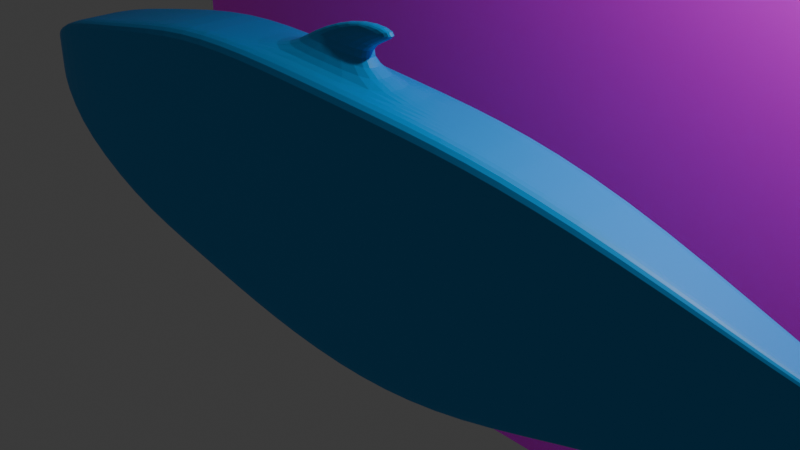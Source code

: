 # Source: test_fish.blend  (saved by Blender 4.1.24; exported with 4.5.12 LTS)
import bpy
from mathutils import Matrix  # noqa: F401  (used for matrix-valued properties, if any)

bpy.ops.wm.read_factory_settings(use_empty=True)
scene = bpy.context.scene
scene.name = 'Scene'

# ---- collections
col_collection = bpy.data.collections.new('Collection'); scene.collection.children.link(col_collection)

# ---- images (referenced by path relative to the original .blend; pixels are not part of the script)
import os
ASSET_DIR = os.environ.get("B2B_ASSET_DIR", "")  # directory of the original .blend (textures are referenced by path, not embedded)
HERE = os.path.dirname(os.path.abspath(__file__))  # packed textures are extracted next to this script under _unpacked/

def load_image(name, relpath, width, height, colorspace="sRGB"):
    """Load a texture the original file referenced (path relative to the .blend, or extracted next to this script)."""
    p = next((c for c in (os.path.join(HERE, relpath), os.path.join(ASSET_DIR, relpath)) if relpath and os.path.exists(c)), "")
    if p:
        img = bpy.data.images.load(p, check_existing=True)
        img.name = name
    else:  # same state as the original file: an image datablock whose file is absent (Cycles renders it pink)
        img = bpy.data.images.new(name, width, height)
        img.source = "FILE"
        img.filepath = "//" + (relpath or name)
    img.colorspace_settings.name = colorspace
    return img
img_fishy_png = load_image('fishy.PNG', 'fishy.PNG', 1024, 1024, 'sRGB')

# ---- materials (node trees are filled in below, after node groups)
mat_material = bpy.data.materials.new('Material')
mat_material.alpha_threshold = 0.0
mat_material.use_transparent_shadow = False
mat_material.roughness = 0.5
mat_material.line_color = (0.0, 0.0, 0.0, 1.0)
mat_material_001 = bpy.data.materials.new('Material.001')
mat_material_001.use_transparent_shadow = False

# ---- material node trees
mat_material.use_nodes = True; mat_material.node_tree.nodes.clear()
_N = mat_material.node_tree.nodes; _L = mat_material.node_tree.links
n0 = _N.new('ShaderNodeOutputMaterial'); n0.name = 'Material Output'; n0.location = (300, 300)
n1 = _N.new('ShaderNodeBsdfPrincipled'); n1.name = 'Principled BSDF'; n1.location = (10, 300)
n1.inputs[0].default_value = (0.0008155, 0.3372, 0.8004, 1.0)
n1.inputs[3].default_value = 1.45
_L.new(n1.outputs[0], n0.inputs[0])
n0.is_active_output = True
mat_material_001.use_nodes = True; mat_material_001.node_tree.nodes.clear()
_N = mat_material_001.node_tree.nodes; _L = mat_material_001.node_tree.links
n0 = _N.new('ShaderNodeBsdfPrincipled'); n0.name = 'Principled BSDF'; n0.location = (10, 300)
n1 = _N.new('ShaderNodeOutputMaterial'); n1.name = 'Material Output'; n1.location = (417, 289)
n2 = _N.new('ShaderNodeTexImage'); n2.name = 'Image Texture'; n2.location = (-272, 273)
n2.image = img_fishy_png
_L.new(n0.outputs[0], n1.inputs[0])
_L.new(n2.outputs[0], n0.inputs[0])
n1.is_active_output = True

# ---- world
world_world = bpy.data.worlds.new('World'); scene.world = world_world
world_world.use_nodes = True; world_world.node_tree.nodes.clear()
_N = world_world.node_tree.nodes; _L = world_world.node_tree.links
n0 = _N.new('ShaderNodeOutputWorld'); n0.name = 'World Output'; n0.location = (300, 300)
n1 = _N.new('ShaderNodeBackground'); n1.name = 'Background'; n1.location = (10, 300)
n1.inputs[0].default_value = (0.05088, 0.05088, 0.05088, 1.0)
_L.new(n1.outputs[0], n0.inputs[0])
n0.is_active_output = True
world_world.color = (0.05088, 0.05088, 0.05088)
world_world.use_sun_shadow = False
world_world.sun_shadow_jitter_overblur = 0.0

# ---- cameras
cam_camera = bpy.data.cameras.new('Camera')
cam_camera.clip_end = 100.0
cam_camera.ortho_scale = 7.314

# ---- lights
light_light = bpy.data.lights.new('Light', 'POINT')
light_light.transmission_factor = 0.0
light_light.energy = 1000.0
light_light.shadow_soft_size = 0.1
light_light.shadow_maximum_resolution = 0.006
light_light.use_absolute_resolution = True

# ---- meshes
me_cube = bpy.data.meshes.new('Cube')
me_cube.from_pydata([(7.076, 0.04186, 0.4434), (7.149, 0.04186, -1.487), (7.076, -0.04186, 0.4434), (7.149, -0.04186, -1.487), (-6.49, 0.2555, 0.5697), (-6.49, 0.2555, 0.1571), (-6.49, -0.2635, 0.5697), (-6.49, -0.2635, 0.1571), (-4.4, 0.6507, -1.129), (-4.4, -0.5621, 1.208), (-4.4, -0.5621, -1.129), (-4.4, 0.5541, 1.208), (4.807, 0.1649, 0.09675), (4.807, -0.1649, 0.09675), (-5.886, -0.4551, 0.7598), (-5.886, 0.4471, 0.7598), (-5.886, 0.4471, -0.5024), (-5.886, -0.4551, 0.9339), (-5.886, -0.4551, -0.5024), (-5.886, 0.4471, 0.9339), (4.807, -0.1649, -0.7561), (4.807, 0.1649, 0.2074), (4.807, 0.1649, -0.7561), (4.807, -0.1649, 0.2074), (-6.49, -0.004028, 0.1571), (7.076, 0.0, 0.4434), (-6.49, -0.004028, 0.5697), (7.149, 0.0, -1.487), (-4.4, -1.4e-10, -1.129), (-4.4, -0.004028, 1.208), (-4.4, -0.5621, 0.925), (-4.4, 0.5658, 0.925), (-5.886, -1.4e-10, -0.5024), (-5.886, -0.004028, 0.9339), (4.807, 0.0, 0.2074), (4.807, 0.0, -0.7561), (-6.49, 0.1257, 0.5697), (7.149, 0.02093, -1.487), (-6.49, 0.1257, 0.1571), (7.076, 0.02093, 0.4434), (-4.4, 0.3254, -1.129), (-4.4, 0.275, 1.208), (-6.49, 0.2555, 0.5197), (6.958, -0.04186, 0.1768), (-5.886, 0.263, -0.5024), (-5.886, 0.2215, 0.9339), (4.807, 0.08245, 0.2074), (4.807, 0.08245, -0.7561), (-6.49, -0.1338, 0.1571), (7.076, -0.02093, 0.4434), (-4.4, -0.3254, -1.129), (-4.4, -0.2831, 1.208), (-6.49, -0.2635, 0.5197), (6.958, 0.04186, 0.1768), (-5.886, -0.263, -0.5024), (-5.886, -0.2296, 0.9339), (4.807, -0.08245, 0.2074), (4.807, -0.08245, -0.7561), (-6.49, -0.1338, 0.5697), (7.149, -0.02093, -1.487), (7.066, -0.04003, -1.56), (6.993, 0.04003, 0.4725), (7.066, 0.04003, -1.56), (6.993, -0.04003, 0.4725), (6.993, 0.0, 0.4725), (7.066, 0.0, -1.56), (7.066, 0.02002, -1.56), (6.993, 0.02002, 0.4725), (6.993, -0.02002, 0.4725), (7.066, -0.02002, -1.56), (1.282, 0.4716, -1.679), (1.282, -0.4716, 1.23), (1.282, -0.4716, -1.679), (1.282, 0.4716, 1.23), (1.282, 0.0, -1.679), (1.282, 0.0, 1.23), (1.282, 0.2358, 1.23), (1.282, 0.2358, -1.679), (1.282, -0.2358, -1.679), (1.282, -0.2358, 1.23), (-1.561, 0.5613, -1.749), (-1.561, -0.5169, 1.452), (-1.561, 0.0, -1.749), (-1.561, 0.2806, -1.749), (-1.561, -0.2806, -1.749), (-1.561, -0.5169, -1.749), (-1.561, 0.5129, 1.452), (-1.561, -0.002016, 1.452), (-1.561, 0.2554, 1.452), (-1.561, -0.2595, 1.452), (-0.1398, -0.4943, -1.876), (-0.1398, 0.4922, 1.346), (-0.1398, -0.001008, 1.346), (-0.1398, 0.2456, 1.346), (-0.1398, -0.2476, 1.346), (-0.1398, 0.5164, -1.876), (-0.1398, -0.4943, 1.346), (-0.1398, 0.0, -1.876), (-0.1398, 0.2582, -1.876), (-0.1398, -0.2582, -1.876), (-2.975, 0.6058, -1.44), (-2.975, -0.5394, 1.484), (-2.975, -6.975e-11, -1.44), (-2.975, 0.3029, -1.44), (-2.975, -0.3029, -1.44), (-2.975, -0.5394, -1.44), (-2.975, 0.5334, 1.484), (-2.975, -0.003018, 1.484), (-2.975, 0.2652, 1.484), (-2.975, -0.2712, 1.484), (2.834, -0.3813, -1.163), (2.834, 0.3813, 0.8866), (2.834, 0.0, 0.8866), (2.834, 0.1907, 0.8866), (2.834, -0.1907, 0.8866), (2.834, 0.3813, -1.163), (2.834, -0.3813, 0.8866), (2.834, 0.0, -1.163), (2.834, 0.1907, -1.163), (2.834, -0.1907, -1.163), (6.958, 0.0, 0.1768), (-6.49, -0.004028, 0.5197), (6.958, 0.02093, 0.1768), (-6.49, 0.1257, 0.5197), (-6.49, -0.1338, 0.5197), (6.958, -0.02093, 0.1768), (6.875, -0.04003, 0.1181), (6.875, 0.04003, 0.1181), (1.282, 0.4716, 0.8777), (1.282, -0.4716, 0.8777), (-1.561, 0.5187, 1.064), (-1.561, -0.5169, 1.064), (-0.1398, -0.4943, 0.9555), (-0.1398, 0.4952, 0.9555), (-2.975, 0.5422, 1.129), (-2.975, -0.5394, 1.129), (2.834, -0.3813, 0.6382), (2.834, 0.3813, 0.6382), (7.013, 0.04186, -1.244), (7.013, -0.04186, -1.244), (-6.49, 0.2555, 0.2108), (-4.4, 0.6381, -0.8242), (-4.4, -0.5621, -0.8242), (-5.886, 0.4471, -0.3153), (-5.886, -0.4551, -0.3153), (4.807, -0.1649, -0.6371), (4.807, 0.1649, -0.6371), (7.013, 0.0, -1.244), (-6.49, -0.004028, 0.2108), (7.013, 0.02093, -1.244), (-6.49, 0.1257, 0.2108), (-6.49, -0.1338, 0.2108), (-6.49, -0.2635, 0.2108), (7.013, -0.02093, -1.244), (6.93, -0.04003, -1.187), (6.93, 0.04003, -1.187), (1.282, 0.4716, -1.3), (1.282, -0.4716, -1.3), (-1.561, 0.5549, -1.332), (-1.561, -0.5169, -1.332), (-0.1398, -0.4943, -1.456), (-0.1398, 0.5133, -1.456), (-2.975, 0.5964, -1.059), (-2.975, -0.5394, -1.059), (2.834, -0.3813, -0.8956), (2.834, 0.3813, -0.8956), (-0.473, -0.001673, 2.008), (-0.473, -0.08378, 2.008), (-0.473, 0.08043, 2.008), (0.133, -0.001351, 1.895), (0.133, 0.0773, 1.895), (0.133, -0.08001, 1.895), (-1.28, -0.001663, 1.709), (-1.28, 0.07575, 1.709), (-1.28, -0.07908, 1.709), (-0.5712, -0.07552, 1.705), (-0.5712, -0.00136, 1.705), (-0.5712, 0.0728, 1.705), (5.56, 0.1025, -0.8826), (5.524, -0.1025, 0.09347), (5.56, 0.0, -0.8826), (5.56, 0.05123, -0.8826), (5.56, -0.05123, -0.8826), (5.56, -0.1025, -0.8826), (5.524, 0.1025, 0.09347), (5.524, 0.0, 0.09347), (5.524, 0.05123, 0.09347), (5.524, -0.05123, 0.09347), (5.528, 0.1025, -0.02482), (5.528, -0.1025, -0.02482), (5.556, -0.1025, -0.7554), (5.556, 0.1025, -0.7554), (-6.49, -0.2635, 0.3652), (5.734, 0.04186, -0.379), (5.734, -0.04186, -0.379), (-6.49, 0.2555, 0.3652), (-4.4, 0.602, 0.05039), (-4.4, -0.5621, 0.05039), (-5.886, 0.4471, 0.2223), (-5.886, -0.4551, 0.2223), (4.807, -0.1649, -0.2449), (4.807, 0.1649, -0.2449), (5.734, 0.0, -0.379), (-6.49, -0.004028, 0.3652), (5.734, 0.02093, -0.379), (-6.49, 0.1257, 0.3652), (-6.49, -0.1338, 0.3652), (5.734, -0.02093, -0.379), (5.65, -0.04003, -0.3798), (5.65, 0.04003, -0.3798), (1.282, 0.4716, -0.2113), (1.282, -0.4716, -0.2113), (-1.561, 0.5368, -0.1342), (-1.561, -0.5169, -0.1342), (-0.1398, -0.4943, -0.2503), (-0.1398, 0.5042, -0.2503), (-2.975, 0.5693, 0.0351), (-2.975, -0.5394, 0.0351), (2.834, -0.3813, -0.1287), (2.834, 0.3813, -0.1287), (5.542, -0.1025, -0.3626), (5.542, 0.1025, -0.3626), (6.313, -0.07125, -1.221), (6.258, 0.07125, 0.283), (6.258, 0.0, 0.283), (6.258, 0.03562, 0.283), (6.258, -0.03562, 0.283), (6.265, 0.07125, -0.2075), (6.306, 0.07125, -0.7885), (6.313, 0.07125, -1.221), (6.258, -0.07125, 0.283), (6.313, 0.0, -1.221), (6.313, 0.03562, -1.221), (6.313, -0.03562, -1.221), (6.265, -0.07125, -0.2075), (6.306, -0.07125, -0.7885), (5.575, -0.07125, -0.3788), (5.575, 0.07125, -0.3788)], [], [(55, 58, 6, 17), (14, 17, 6, 52), (123, 36, 4, 42), (69, 59, 3, 60), (125, 49, 2, 43), (127, 61, 0, 53), (15, 19, 11, 31), (54, 50, 10, 18), (135, 101, 9, 30), (109, 51, 9, 101), (145, 164, 110, 20), (165, 146, 22, 115), (57, 20, 110, 119), (113, 112, 34, 46), (48, 54, 18, 7), (42, 4, 19, 15), (30, 9, 17, 14), (51, 55, 17, 9), (189, 179, 23, 13), (187, 56, 23, 179), (215, 133, 128, 210), (218, 136, 129, 211), (111, 113, 46, 21), (186, 46, 34, 185), (41, 45, 33, 29), (38, 44, 32, 24), (214, 132, 131, 213), (118, 47, 35, 117), (108, 41, 29, 107), (44, 40, 28, 32), (122, 39, 25, 120), (66, 37, 27, 65), (124, 58, 26, 121), (45, 36, 26, 33), (19, 4, 36, 45), (62, 1, 37, 66), (53, 0, 39, 122), (16, 8, 40, 44), (106, 11, 41, 108), (22, 47, 118, 115), (34, 112, 114, 56), (5, 16, 44, 38), (11, 19, 45, 41), (184, 21, 46, 186), (212, 130, 133, 215), (121, 26, 36, 123), (52, 6, 58, 124), (210, 128, 137, 219), (185, 34, 56, 187), (29, 33, 55, 51), (24, 32, 54, 48), (213, 131, 135, 217), (117, 35, 57, 119), (107, 29, 51, 109), (32, 28, 50, 54), (120, 25, 49, 125), (65, 27, 59, 69), (33, 26, 58, 55), (231, 65, 69, 233), (25, 64, 68, 49), (0, 61, 67, 39), (229, 62, 66, 232), (232, 66, 65, 231), (39, 67, 64, 25), (49, 68, 63, 2), (43, 2, 63, 126), (227, 223, 61, 127), (233, 69, 60, 222), (112, 75, 79, 114), (97, 74, 78, 99), (95, 70, 77, 98), (111, 73, 76, 113), (113, 76, 75, 112), (98, 77, 74, 97), (99, 78, 72, 90), (133, 91, 73, 128), (114, 79, 71, 116), (136, 116, 71, 129), (134, 106, 86, 130), (104, 84, 85, 105), (103, 83, 82, 102), (100, 80, 83, 103), (102, 82, 84, 104), (172, 174, 167, 166), (91, 86, 88, 93), (173, 172, 166, 168), (94, 89, 81, 96), (132, 96, 81, 131), (129, 71, 96, 132), (79, 94, 96, 71), (76, 93, 92, 75), (73, 91, 93, 76), (75, 92, 94, 79), (130, 86, 91, 133), (84, 99, 90, 85), (83, 98, 97, 82), (80, 95, 98, 83), (82, 97, 99, 84), (28, 102, 104, 50), (8, 100, 103, 40), (40, 103, 102, 28), (50, 104, 105, 10), (31, 11, 106, 134), (87, 107, 109, 89), (86, 106, 108, 88), (88, 108, 107, 87), (89, 109, 101, 81), (131, 81, 101, 135), (237, 227, 127, 209), (194, 43, 126, 208), (216, 134, 130, 212), (211, 129, 132, 214), (196, 31, 134, 216), (74, 117, 119, 78), (70, 115, 118, 77), (77, 118, 117, 74), (78, 119, 110, 72), (128, 73, 111, 137), (56, 114, 116, 23), (202, 120, 125, 207), (192, 52, 124, 206), (203, 121, 123, 205), (193, 53, 122, 204), (206, 124, 121, 203), (204, 122, 120, 202), (220, 189, 13, 200), (197, 30, 14, 199), (195, 42, 15, 198), (111, 21, 12, 137), (23, 116, 136, 13), (217, 135, 30, 197), (198, 15, 31, 196), (209, 127, 53, 193), (207, 125, 43, 194), (205, 123, 42, 195), (199, 14, 52, 192), (18, 144, 152, 7), (38, 150, 140, 5), (59, 153, 139, 3), (62, 155, 138, 1), (16, 143, 141, 8), (105, 163, 142, 10), (5, 140, 143, 16), (10, 142, 144, 18), (183, 190, 145, 20), (37, 149, 147, 27), (48, 151, 148, 24), (1, 138, 149, 37), (24, 148, 150, 38), (7, 152, 151, 48), (27, 147, 153, 59), (8, 141, 162, 100), (72, 157, 160, 90), (100, 162, 158, 80), (3, 139, 154, 60), (229, 228, 155, 62), (85, 159, 163, 105), (70, 156, 165, 115), (80, 158, 161, 95), (90, 160, 159, 85), (110, 164, 157, 72), (95, 161, 156, 70), (219, 201, 146, 165), (200, 218, 164, 145), (169, 166, 167, 171), (170, 168, 166, 169), (174, 175, 171, 167), (175, 176, 169, 171), (177, 173, 168, 170), (176, 177, 170, 169), (92, 93, 177, 176), (93, 88, 173, 177), (94, 92, 176, 175), (89, 94, 175, 174), (88, 87, 172, 173), (87, 89, 174, 172), (22, 146, 191, 178), (222, 235, 190, 183), (236, 234, 189, 220), (201, 12, 188, 221), (57, 182, 183, 20), (12, 21, 184, 188), (47, 181, 180, 35), (22, 178, 181, 47), (35, 180, 182, 57), (224, 185, 187, 226), (223, 184, 186, 225), (225, 186, 185, 224), (226, 187, 179, 230), (234, 230, 179, 189), (146, 201, 221, 191), (235, 236, 220, 190), (13, 136, 218, 200), (137, 12, 201, 219), (144, 199, 192, 152), (150, 205, 195, 140), (153, 207, 194, 139), (155, 209, 193, 138), (143, 198, 196, 141), (163, 217, 197, 142), (140, 195, 198, 143), (142, 197, 199, 144), (190, 220, 200, 145), (149, 204, 202, 147), (151, 206, 203, 148), (138, 193, 204, 149), (148, 203, 205, 150), (152, 192, 206, 151), (147, 202, 207, 153), (141, 196, 216, 162), (157, 211, 214, 160), (162, 216, 212, 158), (139, 194, 208, 154), (228, 237, 209, 155), (159, 213, 217, 163), (156, 210, 219, 165), (158, 212, 215, 161), (160, 214, 213, 159), (164, 218, 211, 157), (161, 215, 210, 156), (191, 221, 237, 228), (154, 208, 236, 235), (126, 63, 230, 234), (68, 226, 230, 63), (67, 225, 224, 64), (61, 223, 225, 67), (64, 224, 226, 68), (208, 126, 234, 236), (60, 154, 235, 222), (178, 191, 228, 229), (221, 188, 227, 237), (182, 233, 222, 183), (188, 184, 223, 227), (181, 232, 231, 180), (178, 229, 232, 181), (180, 231, 233, 182)])
_uv = me_cube.uv_layers.new(name='UVMap')
_uv.uv.foreach_set('vector', [0.8553, 0.6656, 0.8764, 0.6567, 0.8764, 0.6884, 0.8553, 0.7062, 0.5615, 0.9793, 0.5812, 0.9793, 0.5634, 1.0, 0.548, 1.0, 0.548, 0.1567, 0.5634, 0.1567, 0.5634, 0.1884, 0.548, 0.1884, 0.3729, 0.6875, 0.375, 0.6875, 0.375, 0.75, 0.3729, 0.75, 0.5947, 0.6875, 0.625, 0.6875, 0.625, 0.75, 0.5947, 0.75, 0.5947, 0.4979, 0.625, 0.4979, 0.625, 0.5, 0.5947, 0.5, 0.5615, 0.2269, 0.5812, 0.2269, 0.625, 0.3215, 0.5947, 0.3215, 0.1447, 0.6656, 0.1965, 0.6875, 0.1965, 0.75, 0.1447, 0.7062, 0.5947, 0.904, 0.625, 0.904, 0.625, 0.9285, 0.5947, 0.9285, 0.779, 0.6875, 0.8035, 0.6875, 0.8035, 0.75, 0.779, 0.75, 0.4076, 0.763, 0.4076, 0.8133, 0.375, 0.8133, 0.375, 0.763, 0.4076, 0.4367, 0.4076, 0.487, 0.375, 0.487, 0.375, 0.4367, 0.362, 0.6875, 0.362, 0.75, 0.3117, 0.75, 0.3117, 0.6875, 0.6883, 0.5625, 0.6883, 0.625, 0.638, 0.625, 0.638, 0.5625, 0.1236, 0.6567, 0.1447, 0.6656, 0.1447, 0.7062, 0.1236, 0.6884, 0.548, 0.1884, 0.5634, 0.1884, 0.5812, 0.2269, 0.5615, 0.2269, 0.5947, 0.9285, 0.625, 0.9285, 0.5812, 0.9793, 0.5615, 0.9793, 0.8035, 0.6875, 0.8553, 0.6656, 0.8553, 0.7062, 0.8035, 0.75, 0.5947, 0.7576, 0.625, 0.7576, 0.625, 0.763, 0.5947, 0.763, 0.6326, 0.6875, 0.638, 0.6875, 0.638, 0.75, 0.6326, 0.75, 0.5011, 0.3945, 0.5947, 0.3945, 0.5947, 0.4189, 0.5011, 0.4189, 0.5011, 0.8133, 0.5947, 0.8133, 0.5947, 0.8311, 0.5011, 0.8311, 0.6883, 0.5, 0.6883, 0.5625, 0.638, 0.5625, 0.638, 0.5, 0.6326, 0.5625, 0.638, 0.5625, 0.638, 0.625, 0.6326, 0.625, 0.8035, 0.5625, 0.8553, 0.5844, 0.8553, 0.625, 0.8035, 0.625, 0.1236, 0.5933, 0.1447, 0.5844, 0.1447, 0.625, 0.1236, 0.625, 0.5011, 0.8555, 0.5947, 0.8555, 0.5947, 0.8798, 0.5011, 0.8798, 0.3117, 0.5625, 0.362, 0.5625, 0.362, 0.625, 0.3117, 0.625, 0.779, 0.5625, 0.8035, 0.5625, 0.8035, 0.625, 0.779, 0.625, 0.1447, 0.5844, 0.1965, 0.5625, 0.1965, 0.625, 0.1447, 0.625, 0.5947, 0.5625, 0.625, 0.5625, 0.625, 0.625, 0.5947, 0.625, 0.3729, 0.5625, 0.375, 0.5625, 0.375, 0.625, 0.3729, 0.625, 0.548, 0.09331, 0.5634, 0.09331, 0.5634, 0.125, 0.548, 0.125, 0.8553, 0.5844, 0.8764, 0.5933, 0.8764, 0.625, 0.8553, 0.625, 0.8553, 0.5438, 0.8764, 0.5616, 0.8764, 0.5933, 0.8553, 0.5844, 0.3729, 0.5, 0.375, 0.5, 0.375, 0.5625, 0.3729, 0.5625, 0.5947, 0.5, 0.625, 0.5, 0.625, 0.5625, 0.5947, 0.5625, 0.1447, 0.5438, 0.1965, 0.5, 0.1965, 0.5625, 0.1447, 0.5844, 0.779, 0.5, 0.8035, 0.5, 0.8035, 0.5625, 0.779, 0.5625, 0.362, 0.5, 0.362, 0.5625, 0.3117, 0.5625, 0.3117, 0.5, 0.638, 0.625, 0.6883, 0.625, 0.6883, 0.6875, 0.638, 0.6875, 0.1236, 0.5616, 0.1447, 0.5438, 0.1447, 0.5844, 0.1236, 0.5933, 0.8035, 0.5, 0.8553, 0.5438, 0.8553, 0.5844, 0.8035, 0.5625, 0.6326, 0.5, 0.638, 0.5, 0.638, 0.5625, 0.6326, 0.5625, 0.5011, 0.3702, 0.5947, 0.3702, 0.5947, 0.3945, 0.5011, 0.3945, 0.548, 0.125, 0.5634, 0.125, 0.5634, 0.1567, 0.548, 0.1567, 0.548, 0.06161, 0.5634, 0.06161, 0.5634, 0.09331, 0.548, 0.09331, 0.5011, 0.4189, 0.5947, 0.4189, 0.5947, 0.4367, 0.5011, 0.4367, 0.6326, 0.625, 0.638, 0.625, 0.638, 0.6875, 0.6326, 0.6875, 0.8035, 0.625, 0.8553, 0.625, 0.8553, 0.6656, 0.8035, 0.6875, 0.1236, 0.625, 0.1447, 0.625, 0.1447, 0.6656, 0.1236, 0.6567, 0.5011, 0.8798, 0.5947, 0.8798, 0.5947, 0.904, 0.5011, 0.904, 0.3117, 0.625, 0.362, 0.625, 0.362, 0.6875, 0.3117, 0.6875, 0.779, 0.625, 0.8035, 0.625, 0.8035, 0.6875, 0.779, 0.6875, 0.1447, 0.625, 0.1965, 0.625, 0.1965, 0.6875, 0.1447, 0.6656, 0.5947, 0.625, 0.625, 0.625, 0.625, 0.6875, 0.5947, 0.6875, 0.3729, 0.625, 0.375, 0.625, 0.375, 0.6875, 0.3729, 0.6875, 0.8553, 0.625, 0.8764, 0.625, 0.8764, 0.6567, 0.8553, 0.6656, 0.3702, 0.625, 0.3729, 0.625, 0.3729, 0.6875, 0.3702, 0.6875, 0.625, 0.625, 0.6271, 0.625, 0.6271, 0.6875, 0.625, 0.6875, 0.625, 0.5, 0.6271, 0.5, 0.6271, 0.5625, 0.625, 0.5625, 0.3702, 0.5, 0.3729, 0.5, 0.3729, 0.5625, 0.3702, 0.5625, 0.3702, 0.5625, 0.3729, 0.5625, 0.3729, 0.625, 0.3702, 0.625, 0.625, 0.5625, 0.6271, 0.5625, 0.6271, 0.625, 0.625, 0.625, 0.625, 0.6875, 0.6271, 0.6875, 0.6271, 0.75, 0.625, 0.75, 0.5947, 0.75, 0.625, 0.75, 0.625, 0.7521, 0.5947, 0.7521, 0.5947, 0.4952, 0.625, 0.4952, 0.625, 0.4979, 0.5947, 0.4979, 0.3702, 0.6875, 0.3729, 0.6875, 0.3729, 0.75, 0.3702, 0.75, 0.6883, 0.625, 0.7061, 0.625, 0.7061, 0.6875, 0.6883, 0.6875, 0.2695, 0.625, 0.2939, 0.625, 0.2939, 0.6875, 0.2695, 0.6875, 0.2695, 0.5, 0.2939, 0.5, 0.2939, 0.5625, 0.2695, 0.5625, 0.6883, 0.5, 0.7061, 0.5, 0.7061, 0.5625, 0.6883, 0.5625, 0.6883, 0.5625, 0.7061, 0.5625, 0.7061, 0.625, 0.6883, 0.625, 0.2695, 0.5625, 0.2939, 0.5625, 0.2939, 0.625, 0.2695, 0.625, 0.2695, 0.6875, 0.2939, 0.6875, 0.2939, 0.75, 0.2695, 0.75, 0.5947, 0.3945, 0.625, 0.3945, 0.625, 0.4189, 0.5947, 0.4189, 0.6883, 0.6875, 0.7061, 0.6875, 0.7061, 0.75, 0.6883, 0.75, 0.5947, 0.8133, 0.625, 0.8133, 0.625, 0.8311, 0.5947, 0.8311, 0.5947, 0.346, 0.625, 0.346, 0.625, 0.3702, 0.5947, 0.3702, 0.221, 0.6875, 0.2452, 0.6875, 0.2452, 0.75, 0.221, 0.75, 0.221, 0.5625, 0.2452, 0.5625, 0.2452, 0.625, 0.221, 0.625, 0.221, 0.5, 0.2452, 0.5, 0.2452, 0.5625, 0.221, 0.5625, 0.221, 0.625, 0.2452, 0.625, 0.2452, 0.6875, 0.221, 0.6875, 0.7548, 0.625, 0.7548, 0.6875, 0.7548, 0.6875, 0.7548, 0.625, 0.7305, 0.5, 0.7548, 0.5, 0.7548, 0.5625, 0.7305, 0.5625, 0.7548, 0.5625, 0.7548, 0.625, 0.7548, 0.625, 0.7548, 0.5625, 0.7305, 0.6875, 0.7548, 0.6875, 0.7548, 0.75, 0.7305, 0.75, 0.5947, 0.8555, 0.625, 0.8555, 0.625, 0.8798, 0.5947, 0.8798, 0.5947, 0.8311, 0.625, 0.8311, 0.625, 0.8555, 0.5947, 0.8555, 0.7061, 0.6875, 0.7305, 0.6875, 0.7305, 0.75, 0.7061, 0.75, 0.7061, 0.5625, 0.7305, 0.5625, 0.7305, 0.625, 0.7061, 0.625, 0.7061, 0.5, 0.7305, 0.5, 0.7305, 0.5625, 0.7061, 0.5625, 0.7061, 0.625, 0.7305, 0.625, 0.7305, 0.6875, 0.7061, 0.6875, 0.5947, 0.3702, 0.625, 0.3702, 0.625, 0.3945, 0.5947, 0.3945, 0.2452, 0.6875, 0.2695, 0.6875, 0.2695, 0.75, 0.2452, 0.75, 0.2452, 0.5625, 0.2695, 0.5625, 0.2695, 0.625, 0.2452, 0.625, 0.2452, 0.5, 0.2695, 0.5, 0.2695, 0.5625, 0.2452, 0.5625, 0.2452, 0.625, 0.2695, 0.625, 0.2695, 0.6875, 0.2452, 0.6875, 0.1965, 0.625, 0.221, 0.625, 0.221, 0.6875, 0.1965, 0.6875, 0.1965, 0.5, 0.221, 0.5, 0.221, 0.5625, 0.1965, 0.5625, 0.1965, 0.5625, 0.221, 0.5625, 0.221, 0.625, 0.1965, 0.625, 0.1965, 0.6875, 0.221, 0.6875, 0.221, 0.75, 0.1965, 0.75, 0.5947, 0.3215, 0.625, 0.3215, 0.625, 0.346, 0.5947, 0.346, 0.7548, 0.625, 0.779, 0.625, 0.779, 0.6875, 0.7548, 0.6875, 0.7548, 0.5, 0.779, 0.5, 0.779, 0.5625, 0.7548, 0.5625, 0.7548, 0.5625, 0.779, 0.5625, 0.779, 0.625, 0.7548, 0.625, 0.7548, 0.6875, 0.779, 0.6875, 0.779, 0.75, 0.7548, 0.75, 0.5947, 0.8798, 0.625, 0.8798, 0.625, 0.904, 0.5947, 0.904, 0.5011, 0.4952, 0.5947, 0.4952, 0.5947, 0.4979, 0.5011, 0.4979, 0.5011, 0.75, 0.5947, 0.75, 0.5947, 0.7521, 0.5011, 0.7521, 0.5011, 0.346, 0.5947, 0.346, 0.5947, 0.3702, 0.5011, 0.3702, 0.5011, 0.8311, 0.5947, 0.8311, 0.5947, 0.8555, 0.5011, 0.8555, 0.5011, 0.3215, 0.5947, 0.3215, 0.5947, 0.346, 0.5011, 0.346, 0.2939, 0.625, 0.3117, 0.625, 0.3117, 0.6875, 0.2939, 0.6875, 0.2939, 0.5, 0.3117, 0.5, 0.3117, 0.5625, 0.2939, 0.5625, 0.2939, 0.5625, 0.3117, 0.5625, 0.3117, 0.625, 0.2939, 0.625, 0.2939, 0.6875, 0.3117, 0.6875, 0.3117, 0.75, 0.2939, 0.75, 0.5947, 0.4189, 0.625, 0.4189, 0.625, 0.4367, 0.5947, 0.4367, 0.638, 0.6875, 0.6883, 0.6875, 0.6883, 0.75, 0.638, 0.75, 0.5011, 0.625, 0.5947, 0.625, 0.5947, 0.6875, 0.5011, 0.6875, 0.5006, 0.06161, 0.548, 0.06161, 0.548, 0.09331, 0.5006, 0.09331, 0.5006, 0.125, 0.548, 0.125, 0.548, 0.1567, 0.5006, 0.1567, 0.5011, 0.5, 0.5947, 0.5, 0.5947, 0.5625, 0.5011, 0.5625, 0.5006, 0.09331, 0.548, 0.09331, 0.548, 0.125, 0.5006, 0.125, 0.5011, 0.5625, 0.5947, 0.5625, 0.5947, 0.625, 0.5011, 0.625, 0.5011, 0.7576, 0.5947, 0.7576, 0.5947, 0.763, 0.5011, 0.763, 0.5011, 0.9285, 0.5947, 0.9285, 0.5615, 0.9793, 0.5007, 0.9793, 0.5006, 0.1884, 0.548, 0.1884, 0.5615, 0.2269, 0.5007, 0.2269, 0.625, 0.4367, 0.625, 0.487, 0.5947, 0.487, 0.5947, 0.4367, 0.625, 0.763, 0.625, 0.8133, 0.5947, 0.8133, 0.5947, 0.763, 0.5011, 0.904, 0.5947, 0.904, 0.5947, 0.9285, 0.5011, 0.9285, 0.5007, 0.2269, 0.5615, 0.2269, 0.5947, 0.3215, 0.5011, 0.3215, 0.5011, 0.4979, 0.5947, 0.4979, 0.5947, 0.5, 0.5011, 0.5, 0.5011, 0.6875, 0.5947, 0.6875, 0.5947, 0.75, 0.5011, 0.75, 0.5006, 0.1567, 0.548, 0.1567, 0.548, 0.1884, 0.5006, 0.1884, 0.5007, 0.9793, 0.5615, 0.9793, 0.548, 1.0, 0.5006, 1.0, 0.4188, 0.9793, 0.44, 0.9793, 0.4531, 1.0, 0.4366, 1.0, 0.4366, 0.1567, 0.4531, 0.1567, 0.4531, 0.1884, 0.4366, 0.1884, 0.375, 0.6875, 0.4076, 0.6875, 0.4076, 0.75, 0.375, 0.75, 0.375, 0.4979, 0.4076, 0.4979, 0.4076, 0.5, 0.375, 0.5, 0.4188, 0.2269, 0.44, 0.2269, 0.4076, 0.3215, 0.375, 0.3215, 0.375, 0.904, 0.4076, 0.904, 0.4076, 0.9285, 0.375, 0.9285, 0.4366, 0.1884, 0.4531, 0.1884, 0.44, 0.2269, 0.4188, 0.2269, 0.375, 0.9285, 0.4076, 0.9285, 0.44, 0.9793, 0.4188, 0.9793, 0.375, 0.7576, 0.4076, 0.7576, 0.4076, 0.763, 0.375, 0.763, 0.375, 0.5625, 0.4076, 0.5625, 0.4076, 0.625, 0.375, 0.625, 0.4366, 0.09331, 0.4531, 0.09331, 0.4531, 0.125, 0.4366, 0.125, 0.375, 0.5, 0.4076, 0.5, 0.4076, 0.5625, 0.375, 0.5625, 0.4366, 0.125, 0.4531, 0.125, 0.4531, 0.1567, 0.4366, 0.1567, 0.4366, 0.06161, 0.4531, 0.06161, 0.4531, 0.09331, 0.4366, 0.09331, 0.375, 0.625, 0.4076, 0.625, 0.4076, 0.6875, 0.375, 0.6875, 0.375, 0.3215, 0.4076, 0.3215, 0.4076, 0.346, 0.375, 0.346, 0.375, 0.8311, 0.4076, 0.8311, 0.4076, 0.8555, 0.375, 0.8555, 0.375, 0.346, 0.4076, 0.346, 0.4076, 0.3702, 0.375, 0.3702, 0.375, 0.75, 0.4076, 0.75, 0.4076, 0.7521, 0.375, 0.7521, 0.375, 0.4952, 0.4076, 0.4952, 0.4076, 0.4979, 0.375, 0.4979, 0.375, 0.8798, 0.4076, 0.8798, 0.4076, 0.904, 0.375, 0.904, 0.375, 0.4189, 0.4076, 0.4189, 0.4076, 0.4367, 0.375, 0.4367, 0.375, 0.3702, 0.4076, 0.3702, 0.4076, 0.3945, 0.375, 0.3945, 0.375, 0.8555, 0.4076, 0.8555, 0.4076, 0.8798, 0.375, 0.8798, 0.375, 0.8133, 0.4076, 0.8133, 0.4076, 0.8311, 0.375, 0.8311, 0.375, 0.3945, 0.4076, 0.3945, 0.4076, 0.4189, 0.375, 0.4189, 0.5011, 0.4367, 0.5011, 0.487, 0.4076, 0.487, 0.4076, 0.4367, 0.5011, 0.763, 0.5011, 0.8133, 0.4076, 0.8133, 0.4076, 0.763, 0.7305, 0.625, 0.7548, 0.625, 0.7548, 0.6875, 0.7305, 0.6875, 0.7305, 0.5625, 0.7548, 0.5625, 0.7548, 0.625, 0.7305, 0.625, 0.7548, 0.6875, 0.7305, 0.6875, 0.7305, 0.6875, 0.7548, 0.6875, 0.7305, 0.6875, 0.7305, 0.625, 0.7305, 0.625, 0.7305, 0.6875, 0.7305, 0.5625, 0.7548, 0.5625, 0.7548, 0.5625, 0.7305, 0.5625, 0.7305, 0.625, 0.7305, 0.5625, 0.7305, 0.5625, 0.7305, 0.625, 0.7305, 0.625, 0.7305, 0.5625, 0.7305, 0.5625, 0.7305, 0.625, 0.7305, 0.5625, 0.7548, 0.5625, 0.7548, 0.5625, 0.7305, 0.5625, 0.7305, 0.6875, 0.7305, 0.625, 0.7305, 0.625, 0.7305, 0.6875, 0.7548, 0.6875, 0.7305, 0.6875, 0.7305, 0.6875, 0.7548, 0.6875, 0.7548, 0.5625, 0.7548, 0.625, 0.7548, 0.625, 0.7548, 0.5625, 0.7548, 0.625, 0.7548, 0.6875, 0.7548, 0.6875, 0.7548, 0.625, 0.375, 0.487, 0.4076, 0.487, 0.4076, 0.4924, 0.375, 0.4924, 0.375, 0.7548, 0.4076, 0.7548, 0.4076, 0.7576, 0.375, 0.7576, 0.5011, 0.7548, 0.5947, 0.7548, 0.5947, 0.7576, 0.5011, 0.7576, 0.5011, 0.487, 0.5947, 0.487, 0.5947, 0.4924, 0.5011, 0.4924, 0.362, 0.6875, 0.3674, 0.6875, 0.3674, 0.75, 0.362, 0.75, 0.5947, 0.487, 0.625, 0.487, 0.625, 0.4924, 0.5947, 0.4924, 0.362, 0.5625, 0.3674, 0.5625, 0.3674, 0.625, 0.362, 0.625, 0.362, 0.5, 0.3674, 0.5, 0.3674, 0.5625, 0.362, 0.5625, 0.362, 0.625, 0.3674, 0.625, 0.3674, 0.6875, 0.362, 0.6875, 0.6298, 0.625, 0.6326, 0.625, 0.6326, 0.6875, 0.6298, 0.6875, 0.6298, 0.5, 0.6326, 0.5, 0.6326, 0.5625, 0.6298, 0.5625, 0.6298, 0.5625, 0.6326, 0.5625, 0.6326, 0.625, 0.6298, 0.625, 0.6298, 0.6875, 0.6326, 0.6875, 0.6326, 0.75, 0.6298, 0.75, 0.5947, 0.7548, 0.625, 0.7548, 0.625, 0.7576, 0.5947, 0.7576, 0.4076, 0.487, 0.5011, 0.487, 0.5011, 0.4924, 0.4076, 0.4924, 0.4076, 0.7548, 0.5011, 0.7548, 0.5011, 0.7576, 0.4076, 0.7576, 0.5947, 0.763, 0.5947, 0.8133, 0.5011, 0.8133, 0.5011, 0.763, 0.5947, 0.4367, 0.5947, 0.487, 0.5011, 0.487, 0.5011, 0.4367, 0.44, 0.9793, 0.5007, 0.9793, 0.5006, 1.0, 0.4531, 1.0, 0.4531, 0.1567, 0.5006, 0.1567, 0.5006, 0.1884, 0.4531, 0.1884, 0.4076, 0.6875, 0.5011, 0.6875, 0.5011, 0.75, 0.4076, 0.75, 0.4076, 0.4979, 0.5011, 0.4979, 0.5011, 0.5, 0.4076, 0.5, 0.44, 0.2269, 0.5007, 0.2269, 0.5011, 0.3215, 0.4076, 0.3215, 0.4076, 0.904, 0.5011, 0.904, 0.5011, 0.9285, 0.4076, 0.9285, 0.4531, 0.1884, 0.5006, 0.1884, 0.5007, 0.2269, 0.44, 0.2269, 0.4076, 0.9285, 0.5011, 0.9285, 0.5007, 0.9793, 0.44, 0.9793, 0.4076, 0.7576, 0.5011, 0.7576, 0.5011, 0.763, 0.4076, 0.763, 0.4076, 0.5625, 0.5011, 0.5625, 0.5011, 0.625, 0.4076, 0.625, 0.4531, 0.09331, 0.5006, 0.09331, 0.5006, 0.125, 0.4531, 0.125, 0.4076, 0.5, 0.5011, 0.5, 0.5011, 0.5625, 0.4076, 0.5625, 0.4531, 0.125, 0.5006, 0.125, 0.5006, 0.1567, 0.4531, 0.1567, 0.4531, 0.06161, 0.5006, 0.06161, 0.5006, 0.09331, 0.4531, 0.09331, 0.4076, 0.625, 0.5011, 0.625, 0.5011, 0.6875, 0.4076, 0.6875, 0.4076, 0.3215, 0.5011, 0.3215, 0.5011, 0.346, 0.4076, 0.346, 0.4076, 0.8311, 0.5011, 0.8311, 0.5011, 0.8555, 0.4076, 0.8555, 0.4076, 0.346, 0.5011, 0.346, 0.5011, 0.3702, 0.4076, 0.3702, 0.4076, 0.75, 0.5011, 0.75, 0.5011, 0.7521, 0.4076, 0.7521, 0.4076, 0.4952, 0.5011, 0.4952, 0.5011, 0.4979, 0.4076, 0.4979, 0.4076, 0.8798, 0.5011, 0.8798, 0.5011, 0.904, 0.4076, 0.904, 0.4076, 0.4189, 0.5011, 0.4189, 0.5011, 0.4367, 0.4076, 0.4367, 0.4076, 0.3702, 0.5011, 0.3702, 0.5011, 0.3945, 0.4076, 0.3945, 0.4076, 0.8555, 0.5011, 0.8555, 0.5011, 0.8798, 0.4076, 0.8798, 0.4076, 0.8133, 0.5011, 0.8133, 0.5011, 0.8311, 0.4076, 0.8311, 0.4076, 0.3945, 0.5011, 0.3945, 0.5011, 0.4189, 0.4076, 0.4189, 0.4076, 0.4924, 0.5011, 0.4924, 0.5011, 0.4952, 0.4076, 0.4952, 0.4076, 0.7521, 0.5011, 0.7521, 0.5011, 0.7548, 0.4076, 0.7548, 0.5947, 0.7521, 0.625, 0.7521, 0.625, 0.7548, 0.5947, 0.7548, 0.6271, 0.6875, 0.6298, 0.6875, 0.6298, 0.75, 0.6271, 0.75, 0.6271, 0.5625, 0.6298, 0.5625, 0.6298, 0.625, 0.6271, 0.625, 0.6271, 0.5, 0.6298, 0.5, 0.6298, 0.5625, 0.6271, 0.5625, 0.6271, 0.625, 0.6298, 0.625, 0.6298, 0.6875, 0.6271, 0.6875, 0.5011, 0.7521, 0.5947, 0.7521, 0.5947, 0.7548, 0.5011, 0.7548, 0.375, 0.7521, 0.4076, 0.7521, 0.4076, 0.7548, 0.375, 0.7548, 0.375, 0.4924, 0.4076, 0.4924, 0.4076, 0.4952, 0.375, 0.4952, 0.5011, 0.4924, 0.5947, 0.4924, 0.5947, 0.4952, 0.5011, 0.4952, 0.3674, 0.6875, 0.3702, 0.6875, 0.3702, 0.75, 0.3674, 0.75, 0.5947, 0.4924, 0.625, 0.4924, 0.625, 0.4952, 0.5947, 0.4952, 0.3674, 0.5625, 0.3702, 0.5625, 0.3702, 0.625, 0.3674, 0.625, 0.3674, 0.5, 0.3702, 0.5, 0.3702, 0.5625, 0.3674, 0.5625, 0.3674, 0.625, 0.3702, 0.625, 0.3702, 0.6875, 0.3674, 0.6875])
me_cube.materials.append(mat_material)
me_cube.use_mirror_vertex_groups = False
me_cube.update()
me_plane = bpy.data.meshes.new('Plane')
me_plane.from_pydata([(-1.0, -1.0, -8.352e-23), (1.0, -1.0, -8.352e-23), (-1.0, 1.0, 8.352e-23), (1.0, 1.0, 8.352e-23)], [], [(0, 1, 3, 2)])
_uv = me_plane.uv_layers.new(name='UVMap')
_uv.uv.foreach_set('vector', [0.0, 0.0, 1.0, 0.0, 1.0, 1.0, 0.0, 1.0])
me_plane.materials.append(mat_material_001)
me_plane.update()

# ---- objects
ob_cube = bpy.data.objects.new('Cube', me_cube)
ob_light = bpy.data.objects.new('Light', light_light)
ob_camera = bpy.data.objects.new('Camera', cam_camera)
ob_plane = bpy.data.objects.new('Plane', me_plane)

# ---- transforms, parenting, visibility, modifiers, constraints
ob_cube.location = (0.0, 0.0, 0.0)
ob_cube.lock_rotations_4d = False
ob_cube.empty_display_type = 'ARROWS'
ob_cube.lineart.crease_threshold = 0.0
_m = ob_cube.modifiers.new('Subdivision', 'SUBSURF')
ob_light.location = (4.076, 1.005, 5.904)
ob_light.rotation_euler = (0.6503, 0.05522, 1.866)
ob_light.lock_rotations_4d = False
ob_light.empty_display_type = 'ARROWS'
ob_light.color = (0.0, 0.0, 0.0, 0.0)
ob_light.lineart.crease_threshold = 0.0
ob_camera.location = (7.359, -6.926, 4.958)
ob_camera.rotation_euler = (1.109, 0.0, 0.8149)
ob_camera.lock_rotations_4d = False
ob_camera.empty_display_type = 'ARROWS'
ob_camera.color = (0.0, 0.0, 0.0, 0.0)
ob_camera.display_type = 'WIRE'
ob_camera.lineart.crease_threshold = 0.0
ob_plane.location = (0.0, 3.0, 0.0)
ob_plane.rotation_euler = (1.571, -0.0, 3.142)
ob_plane.scale = (7.576, 4.816, 1.0)

# ---- collection membership
col_collection.objects.link(ob_cube)
col_collection.objects.link(ob_light)
col_collection.objects.link(ob_camera)
col_collection.objects.link(ob_plane)

# ---- scene / render settings (as saved in the file)
scene.camera = ob_camera
scene.frame_start = 1; scene.frame_end = 250; scene.frame_set(1)
scene.render.engine = 'BLENDER_EEVEE_NEXT'
scene.cycles.sampling_pattern = 'TABULATED_SOBOL'
scene.eevee.ray_tracing_options.trace_max_roughness = 0.0
bpy.context.view_layer.update()
